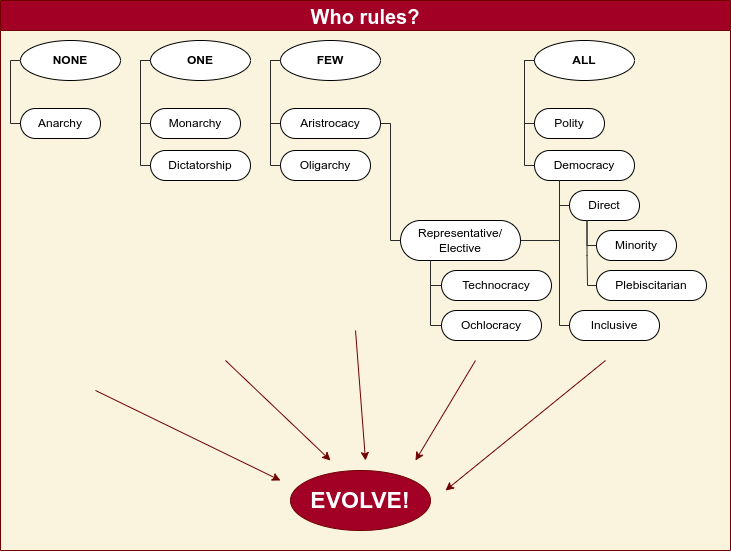

The diagram above was exported from draw.io. Its source (the exported page's mxGraphModel, read from the mxfile embedded in the PNG):
<mxGraphModel dx="154" dy="346" grid="1" gridSize="10" guides="1" tooltips="1" connect="1" arrows="1" fold="1" page="1" pageScale="1" pageWidth="850" pageHeight="1100" math="0" shadow="0">
  <root>
    <mxCell id="0" />
    <mxCell id="1" parent="0" />
    <mxCell id="5" value="Who rules?" style="swimlane;startSize=30;horizontal=1;containerType=tree;fillColor=#a20025;swimlaneFillColor=#faf4de;fontSize=20;fontColor=#ffffff;strokeColor=#6F0000;" parent="1" vertex="1">
      <mxGeometry width="730" height="550" as="geometry" />
    </mxCell>
    <mxCell id="17" value="NONE" style="ellipse;whiteSpace=wrap;html=1;align=center;treeFolding=1;treeMoving=1;newEdgeStyle={&quot;edgeStyle&quot;:&quot;entityRelationEdgeStyle&quot;,&quot;startArrow&quot;:&quot;none&quot;,&quot;endArrow&quot;:&quot;none&quot;,&quot;segment&quot;:10,&quot;curved&quot;:1};fontStyle=1" parent="5" vertex="1">
      <mxGeometry x="20" y="40" width="100" height="40" as="geometry" />
    </mxCell>
    <mxCell id="18" value="Anarchy" style="whiteSpace=wrap;html=1;rounded=1;arcSize=50;align=center;verticalAlign=middle;strokeWidth=1;autosize=1;spacing=4;treeFolding=1;treeMoving=1;newEdgeStyle={&quot;edgeStyle&quot;:&quot;entityRelationEdgeStyle&quot;,&quot;startArrow&quot;:&quot;none&quot;,&quot;endArrow&quot;:&quot;none&quot;,&quot;segment&quot;:10,&quot;curved&quot;:1};" parent="5" vertex="1">
      <mxGeometry x="20" y="108" width="80" height="30" as="geometry" />
    </mxCell>
    <mxCell id="19" value="" style="edgeStyle=orthogonalEdgeStyle;startArrow=none;endArrow=none;segment=10;entryX=0;entryY=0.5;entryDx=0;entryDy=0;rounded=0;exitX=0;exitY=0.5;exitDx=0;exitDy=0;fontColor=#2A2A2A;strokeColor=#2A2A2A;" parent="5" source="17" target="18" edge="1">
      <mxGeometry relative="1" as="geometry">
        <mxPoint x="20" y="60" as="sourcePoint" />
      </mxGeometry>
    </mxCell>
    <mxCell id="20" value="ONE" style="ellipse;whiteSpace=wrap;html=1;align=center;treeFolding=1;treeMoving=1;newEdgeStyle={&quot;edgeStyle&quot;:&quot;entityRelationEdgeStyle&quot;,&quot;startArrow&quot;:&quot;none&quot;,&quot;endArrow&quot;:&quot;none&quot;,&quot;segment&quot;:10,&quot;curved&quot;:1};fontStyle=1" parent="5" vertex="1">
      <mxGeometry x="150" y="40" width="100" height="40" as="geometry" />
    </mxCell>
    <mxCell id="21" value="Monarchy" style="whiteSpace=wrap;html=1;rounded=1;arcSize=50;align=center;verticalAlign=middle;strokeWidth=1;autosize=1;spacing=4;treeFolding=1;treeMoving=1;newEdgeStyle={&quot;edgeStyle&quot;:&quot;entityRelationEdgeStyle&quot;,&quot;startArrow&quot;:&quot;none&quot;,&quot;endArrow&quot;:&quot;none&quot;,&quot;segment&quot;:10,&quot;curved&quot;:1};" parent="5" vertex="1">
      <mxGeometry x="150" y="108" width="90" height="30" as="geometry" />
    </mxCell>
    <mxCell id="22" value="" style="edgeStyle=orthogonalEdgeStyle;startArrow=none;endArrow=none;segment=10;entryX=0;entryY=0.5;entryDx=0;entryDy=0;rounded=0;exitX=0;exitY=0.5;exitDx=0;exitDy=0;fontColor=#2A2A2A;strokeColor=#2A2A2A;" parent="5" source="20" target="21" edge="1">
      <mxGeometry relative="1" as="geometry">
        <mxPoint x="130" y="-250" as="sourcePoint" />
      </mxGeometry>
    </mxCell>
    <mxCell id="23" value="Dictatorship" style="whiteSpace=wrap;html=1;rounded=1;arcSize=50;align=center;verticalAlign=middle;strokeWidth=1;autosize=1;spacing=4;treeFolding=1;treeMoving=1;newEdgeStyle={&quot;edgeStyle&quot;:&quot;entityRelationEdgeStyle&quot;,&quot;startArrow&quot;:&quot;none&quot;,&quot;endArrow&quot;:&quot;none&quot;,&quot;segment&quot;:10,&quot;curved&quot;:1};" parent="5" vertex="1">
      <mxGeometry x="150" y="150" width="100" height="30" as="geometry" />
    </mxCell>
    <mxCell id="25" value="FEW" style="ellipse;whiteSpace=wrap;html=1;align=center;treeFolding=1;treeMoving=1;newEdgeStyle={&quot;edgeStyle&quot;:&quot;entityRelationEdgeStyle&quot;,&quot;startArrow&quot;:&quot;none&quot;,&quot;endArrow&quot;:&quot;none&quot;,&quot;segment&quot;:10,&quot;curved&quot;:1};fontStyle=1" parent="5" vertex="1">
      <mxGeometry x="280" y="40" width="100" height="40" as="geometry" />
    </mxCell>
    <mxCell id="26" value="Aristrocacy" style="whiteSpace=wrap;html=1;rounded=1;arcSize=50;align=center;verticalAlign=middle;strokeWidth=1;autosize=1;spacing=4;treeFolding=1;treeMoving=1;newEdgeStyle={&quot;edgeStyle&quot;:&quot;entityRelationEdgeStyle&quot;,&quot;startArrow&quot;:&quot;none&quot;,&quot;endArrow&quot;:&quot;none&quot;,&quot;segment&quot;:10,&quot;curved&quot;:1};" parent="5" vertex="1">
      <mxGeometry x="280" y="108" width="100" height="30" as="geometry" />
    </mxCell>
    <mxCell id="27" value="" style="edgeStyle=orthogonalEdgeStyle;startArrow=none;endArrow=none;segment=10;entryX=0;entryY=0.5;entryDx=0;entryDy=0;rounded=0;exitX=0;exitY=0.5;exitDx=0;exitDy=0;fontColor=#2A2A2A;strokeColor=#2A2A2A;" parent="5" source="25" target="26" edge="1">
      <mxGeometry relative="1" as="geometry">
        <mxPoint x="240" y="-560" as="sourcePoint" />
      </mxGeometry>
    </mxCell>
    <mxCell id="28" value="Oligarchy" style="whiteSpace=wrap;html=1;rounded=1;arcSize=50;align=center;verticalAlign=middle;strokeWidth=1;autosize=1;spacing=4;treeFolding=1;treeMoving=1;newEdgeStyle={&quot;edgeStyle&quot;:&quot;entityRelationEdgeStyle&quot;,&quot;startArrow&quot;:&quot;none&quot;,&quot;endArrow&quot;:&quot;none&quot;,&quot;segment&quot;:10,&quot;curved&quot;:1};" parent="5" vertex="1">
      <mxGeometry x="280" y="150" width="90" height="30" as="geometry" />
    </mxCell>
    <mxCell id="29" value="" style="edgeStyle=orthogonalEdgeStyle;startArrow=none;endArrow=none;segment=10;entryX=0;entryY=0.5;entryDx=0;entryDy=0;rounded=0;fontColor=#2A2A2A;strokeColor=#2A2A2A;" parent="5" target="28" edge="1">
      <mxGeometry relative="1" as="geometry">
        <mxPoint x="280" y="60" as="sourcePoint" />
        <mxPoint x="295" y="133" as="targetPoint" />
        <Array as="points">
          <mxPoint x="270" y="60" />
          <mxPoint x="270" y="165" />
        </Array>
      </mxGeometry>
    </mxCell>
    <mxCell id="30" value="ALL" style="ellipse;whiteSpace=wrap;html=1;align=center;treeFolding=1;treeMoving=1;newEdgeStyle={&quot;edgeStyle&quot;:&quot;entityRelationEdgeStyle&quot;,&quot;startArrow&quot;:&quot;none&quot;,&quot;endArrow&quot;:&quot;none&quot;,&quot;segment&quot;:10,&quot;curved&quot;:1};fontStyle=1" parent="5" vertex="1">
      <mxGeometry x="534" y="40" width="100" height="40" as="geometry" />
    </mxCell>
    <mxCell id="31" value="Polity" style="whiteSpace=wrap;html=1;rounded=1;arcSize=50;align=center;verticalAlign=middle;strokeWidth=1;autosize=1;spacing=4;treeFolding=1;treeMoving=1;newEdgeStyle={&quot;edgeStyle&quot;:&quot;entityRelationEdgeStyle&quot;,&quot;startArrow&quot;:&quot;none&quot;,&quot;endArrow&quot;:&quot;none&quot;,&quot;segment&quot;:10,&quot;curved&quot;:1};" parent="5" vertex="1">
      <mxGeometry x="534" y="108" width="70" height="30" as="geometry" />
    </mxCell>
    <mxCell id="32" value="" style="edgeStyle=orthogonalEdgeStyle;startArrow=none;endArrow=none;segment=10;entryX=0;entryY=0.5;entryDx=0;entryDy=0;rounded=0;exitX=0;exitY=0.5;exitDx=0;exitDy=0;fontColor=#2A2A2A;strokeColor=#2A2A2A;" parent="5" source="30" target="31" edge="1">
      <mxGeometry relative="1" as="geometry">
        <mxPoint x="474" y="-870" as="sourcePoint" />
      </mxGeometry>
    </mxCell>
    <mxCell id="33" value="Democracy" style="whiteSpace=wrap;html=1;rounded=1;arcSize=50;align=center;verticalAlign=middle;strokeWidth=1;autosize=1;spacing=4;treeFolding=1;treeMoving=1;newEdgeStyle={&quot;edgeStyle&quot;:&quot;entityRelationEdgeStyle&quot;,&quot;startArrow&quot;:&quot;none&quot;,&quot;endArrow&quot;:&quot;none&quot;,&quot;segment&quot;:10,&quot;curved&quot;:1};" parent="5" vertex="1">
      <mxGeometry x="534" y="150" width="100" height="30" as="geometry" />
    </mxCell>
    <mxCell id="34" value="" style="edgeStyle=orthogonalEdgeStyle;startArrow=none;endArrow=none;segment=10;entryX=0;entryY=0.5;entryDx=0;entryDy=0;rounded=0;fontColor=#2A2A2A;strokeColor=#2A2A2A;" parent="5" target="33" edge="1">
      <mxGeometry relative="1" as="geometry">
        <mxPoint x="534" y="60" as="sourcePoint" />
        <mxPoint x="529" y="-177" as="targetPoint" />
        <Array as="points">
          <mxPoint x="524" y="60" />
          <mxPoint x="524" y="165" />
        </Array>
      </mxGeometry>
    </mxCell>
    <mxCell id="35" value="Direct" style="whiteSpace=wrap;html=1;rounded=1;arcSize=50;align=center;verticalAlign=middle;strokeWidth=1;autosize=1;spacing=4;treeFolding=1;treeMoving=1;newEdgeStyle={&quot;edgeStyle&quot;:&quot;entityRelationEdgeStyle&quot;,&quot;startArrow&quot;:&quot;none&quot;,&quot;endArrow&quot;:&quot;none&quot;,&quot;segment&quot;:10,&quot;curved&quot;:1};" parent="5" vertex="1">
      <mxGeometry x="569" y="190" width="70" height="30" as="geometry" />
    </mxCell>
    <mxCell id="36" value="Representative/&lt;br&gt;Elective" style="whiteSpace=wrap;html=1;rounded=1;arcSize=50;align=center;verticalAlign=middle;strokeWidth=1;autosize=1;spacing=4;treeFolding=1;treeMoving=1;newEdgeStyle={&quot;edgeStyle&quot;:&quot;entityRelationEdgeStyle&quot;,&quot;startArrow&quot;:&quot;none&quot;,&quot;endArrow&quot;:&quot;none&quot;,&quot;segment&quot;:10,&quot;curved&quot;:1};" parent="5" vertex="1">
      <mxGeometry x="400" y="220" width="120" height="40" as="geometry" />
    </mxCell>
    <mxCell id="37" value="" style="edgeStyle=orthogonalEdgeStyle;startArrow=none;endArrow=none;segment=10;entryX=0;entryY=0.5;entryDx=0;entryDy=0;rounded=0;exitX=0.25;exitY=1;exitDx=0;exitDy=0;fontColor=#2A2A2A;strokeColor=#2A2A2A;" parent="5" source="33" target="35" edge="1">
      <mxGeometry relative="1" as="geometry">
        <mxPoint x="534" y="192.5" as="sourcePoint" />
        <mxPoint x="534" y="297.5" as="targetPoint" />
        <Array as="points">
          <mxPoint x="559" y="205" />
        </Array>
      </mxGeometry>
    </mxCell>
    <mxCell id="38" value="" style="edgeStyle=orthogonalEdgeStyle;startArrow=none;endArrow=none;segment=10;rounded=0;exitX=0.25;exitY=1;exitDx=0;exitDy=0;fontColor=#2A2A2A;strokeColor=#2A2A2A;entryX=1;entryY=0.5;entryDx=0;entryDy=0;" parent="5" source="33" target="36" edge="1">
      <mxGeometry relative="1" as="geometry">
        <mxPoint x="521" y="190.5999999999999" as="sourcePoint" />
        <mxPoint x="510" y="245" as="targetPoint" />
        <Array as="points">
          <mxPoint x="559" y="240" />
        </Array>
      </mxGeometry>
    </mxCell>
    <mxCell id="39" value="EVOLVE!" style="ellipse;whiteSpace=wrap;html=1;align=center;treeFolding=1;treeMoving=1;newEdgeStyle={&quot;edgeStyle&quot;:&quot;entityRelationEdgeStyle&quot;,&quot;startArrow&quot;:&quot;none&quot;,&quot;endArrow&quot;:&quot;none&quot;,&quot;segment&quot;:10,&quot;curved&quot;:1};fontStyle=1;fontSize=23;fillColor=#a20025;fontColor=#ffffff;strokeColor=#6F0000;" parent="5" vertex="1">
      <mxGeometry x="290" y="470" width="140" height="60" as="geometry" />
    </mxCell>
    <mxCell id="40" value="" style="endArrow=classic;html=1;rounded=0;fontSize=23;fontColor=#2A2A2A;strokeColor=#6F0000;fillColor=#a20025;" parent="5" edge="1">
      <mxGeometry width="50" height="50" relative="1" as="geometry">
        <mxPoint x="95" y="390" as="sourcePoint" />
        <mxPoint x="280" y="480" as="targetPoint" />
      </mxGeometry>
    </mxCell>
    <mxCell id="41" value="" style="endArrow=classic;html=1;rounded=0;fontSize=23;fontColor=#2A2A2A;strokeColor=#6F0000;fillColor=#a20025;" parent="5" edge="1">
      <mxGeometry width="50" height="50" relative="1" as="geometry">
        <mxPoint x="225" y="360" as="sourcePoint" />
        <mxPoint x="330" y="460" as="targetPoint" />
      </mxGeometry>
    </mxCell>
    <mxCell id="42" value="" style="endArrow=classic;html=1;rounded=0;fontSize=23;fontColor=#2A2A2A;strokeColor=#6F0000;fillColor=#a20025;" parent="5" edge="1">
      <mxGeometry width="50" height="50" relative="1" as="geometry">
        <mxPoint x="475" y="360" as="sourcePoint" />
        <mxPoint x="415" y="460" as="targetPoint" />
      </mxGeometry>
    </mxCell>
    <mxCell id="43" value="" style="endArrow=classic;html=1;rounded=0;fontSize=23;fontColor=#2A2A2A;strokeColor=#6F0000;fillColor=#a20025;" parent="5" edge="1">
      <mxGeometry width="50" height="50" relative="1" as="geometry">
        <mxPoint x="605" y="360" as="sourcePoint" />
        <mxPoint x="445" y="490" as="targetPoint" />
      </mxGeometry>
    </mxCell>
    <mxCell id="44" value="Technocracy" style="whiteSpace=wrap;html=1;rounded=1;arcSize=50;align=center;verticalAlign=middle;strokeWidth=1;autosize=1;spacing=4;treeFolding=1;treeMoving=1;newEdgeStyle={&quot;edgeStyle&quot;:&quot;entityRelationEdgeStyle&quot;,&quot;startArrow&quot;:&quot;none&quot;,&quot;endArrow&quot;:&quot;none&quot;,&quot;segment&quot;:10,&quot;curved&quot;:1};" parent="5" vertex="1">
      <mxGeometry x="441" y="270" width="110" height="30" as="geometry" />
    </mxCell>
    <mxCell id="45" value="" style="edgeStyle=orthogonalEdgeStyle;startArrow=none;endArrow=none;segment=10;entryX=0;entryY=0.5;entryDx=0;entryDy=0;rounded=0;fontColor=#2A2A2A;strokeColor=#2A2A2A;exitX=0.25;exitY=1;exitDx=0;exitDy=0;" parent="5" source="36" target="44" edge="1">
      <mxGeometry relative="1" as="geometry">
        <mxPoint x="430" y="260" as="sourcePoint" />
        <mxPoint x="290" y="175" as="targetPoint" />
        <Array as="points">
          <mxPoint x="430" y="285" />
        </Array>
      </mxGeometry>
    </mxCell>
    <mxCell id="46" value="" style="edgeStyle=orthogonalEdgeStyle;startArrow=none;endArrow=none;segment=10;rounded=0;exitX=1;exitY=0.5;exitDx=0;exitDy=0;fontColor=#2A2A2A;strokeColor=#2A2A2A;entryX=0;entryY=0.5;entryDx=0;entryDy=0;" parent="5" source="26" target="36" edge="1">
      <mxGeometry relative="1" as="geometry">
        <mxPoint x="535" y="190" as="sourcePoint" />
        <mxPoint x="520" y="255" as="targetPoint" />
        <Array as="points">
          <mxPoint x="390" y="123" />
          <mxPoint x="390" y="240" />
        </Array>
      </mxGeometry>
    </mxCell>
    <mxCell id="48" value="Ochlocracy" style="whiteSpace=wrap;html=1;rounded=1;arcSize=50;align=center;verticalAlign=middle;strokeWidth=1;autosize=1;spacing=4;treeFolding=1;treeMoving=1;newEdgeStyle={&quot;edgeStyle&quot;:&quot;entityRelationEdgeStyle&quot;,&quot;startArrow&quot;:&quot;none&quot;,&quot;endArrow&quot;:&quot;none&quot;,&quot;segment&quot;:10,&quot;curved&quot;:1};" parent="5" vertex="1">
      <mxGeometry x="441" y="310" width="100" height="30" as="geometry" />
    </mxCell>
    <mxCell id="49" value="" style="edgeStyle=orthogonalEdgeStyle;startArrow=none;endArrow=none;segment=10;entryX=0;entryY=0.5;entryDx=0;entryDy=0;rounded=0;fontColor=#2A2A2A;strokeColor=#2A2A2A;exitX=0.25;exitY=1;exitDx=0;exitDy=0;" parent="5" source="36" target="48" edge="1">
      <mxGeometry relative="1" as="geometry">
        <mxPoint x="440" y="270" as="sourcePoint" />
        <mxPoint x="451" y="295" as="targetPoint" />
        <Array as="points">
          <mxPoint x="430" y="325" />
        </Array>
      </mxGeometry>
    </mxCell>
    <mxCell id="50" value="Minority" style="whiteSpace=wrap;html=1;rounded=1;arcSize=50;align=center;verticalAlign=middle;strokeWidth=1;autosize=1;spacing=4;treeFolding=1;treeMoving=1;newEdgeStyle={&quot;edgeStyle&quot;:&quot;entityRelationEdgeStyle&quot;,&quot;startArrow&quot;:&quot;none&quot;,&quot;endArrow&quot;:&quot;none&quot;,&quot;segment&quot;:10,&quot;curved&quot;:1};" parent="5" vertex="1">
      <mxGeometry x="596" y="230" width="80" height="30" as="geometry" />
    </mxCell>
    <mxCell id="51" value="" style="edgeStyle=orthogonalEdgeStyle;startArrow=none;endArrow=none;segment=10;entryX=0;entryY=0.5;entryDx=0;entryDy=0;rounded=0;exitX=0.25;exitY=1;exitDx=0;exitDy=0;fontColor=#2A2A2A;strokeColor=#2A2A2A;" parent="5" source="35" target="50" edge="1">
      <mxGeometry relative="1" as="geometry">
        <mxPoint x="569" y="190" as="sourcePoint" />
        <mxPoint x="579" y="215" as="targetPoint" />
        <Array as="points">
          <mxPoint x="586" y="245" />
        </Array>
      </mxGeometry>
    </mxCell>
    <mxCell id="52" value="Plebiscitarian" style="whiteSpace=wrap;html=1;rounded=1;arcSize=50;align=center;verticalAlign=middle;strokeWidth=1;autosize=1;spacing=4;treeFolding=1;treeMoving=1;newEdgeStyle={&quot;edgeStyle&quot;:&quot;entityRelationEdgeStyle&quot;,&quot;startArrow&quot;:&quot;none&quot;,&quot;endArrow&quot;:&quot;none&quot;,&quot;segment&quot;:10,&quot;curved&quot;:1};" parent="5" vertex="1">
      <mxGeometry x="596" y="270" width="110" height="30" as="geometry" />
    </mxCell>
    <mxCell id="53" value="" style="edgeStyle=orthogonalEdgeStyle;startArrow=none;endArrow=none;segment=10;entryX=0;entryY=0.5;entryDx=0;entryDy=0;rounded=0;exitX=0.25;exitY=1;exitDx=0;exitDy=0;fontColor=#2A2A2A;strokeColor=#2A2A2A;" parent="5" source="35" target="52" edge="1">
      <mxGeometry relative="1" as="geometry">
        <mxPoint x="600.63" y="230.6300000000001" as="sourcePoint" />
        <mxPoint x="609" y="255" as="targetPoint" />
        <Array as="points">
          <mxPoint x="586" y="255" />
          <mxPoint x="587" y="255" />
          <mxPoint x="587" y="285" />
        </Array>
      </mxGeometry>
    </mxCell>
    <mxCell id="55" value="Inclusive" style="whiteSpace=wrap;html=1;rounded=1;arcSize=50;align=center;verticalAlign=middle;strokeWidth=1;autosize=1;spacing=4;treeFolding=1;treeMoving=1;newEdgeStyle={&quot;edgeStyle&quot;:&quot;entityRelationEdgeStyle&quot;,&quot;startArrow&quot;:&quot;none&quot;,&quot;endArrow&quot;:&quot;none&quot;,&quot;segment&quot;:10,&quot;curved&quot;:1};" vertex="1" parent="5">
      <mxGeometry x="569" y="310" width="90" height="30" as="geometry" />
    </mxCell>
    <mxCell id="54" value="" style="edgeStyle=orthogonalEdgeStyle;startArrow=none;endArrow=none;segment=10;rounded=0;fontColor=#2A2A2A;strokeColor=#2A2A2A;exitX=0.25;exitY=1;exitDx=0;exitDy=0;entryX=0;entryY=0.5;entryDx=0;entryDy=0;" edge="1" parent="5" source="33" target="55">
      <mxGeometry relative="1" as="geometry">
        <mxPoint x="560" y="180" as="sourcePoint" />
        <mxPoint x="580" y="320" as="targetPoint" />
        <Array as="points">
          <mxPoint x="559" y="325" />
        </Array>
      </mxGeometry>
    </mxCell>
    <mxCell id="24" value="" style="edgeStyle=orthogonalEdgeStyle;startArrow=none;endArrow=none;segment=10;entryX=0;entryY=0.5;entryDx=0;entryDy=0;rounded=0;fontColor=#2A2A2A;strokeColor=#2A2A2A;" parent="1" target="23" edge="1">
      <mxGeometry relative="1" as="geometry">
        <mxPoint x="150" y="60" as="sourcePoint" />
        <mxPoint x="165" y="133" as="targetPoint" />
        <Array as="points">
          <mxPoint x="140" y="60" />
          <mxPoint x="140" y="165" />
        </Array>
      </mxGeometry>
    </mxCell>
    <mxCell id="47" value="" style="endArrow=classic;html=1;rounded=0;fontSize=23;fontColor=#2A2A2A;strokeColor=#6F0000;fillColor=#a20025;" parent="1" edge="1">
      <mxGeometry width="50" height="50" relative="1" as="geometry">
        <mxPoint x="355" y="330" as="sourcePoint" />
        <mxPoint x="365" y="460" as="targetPoint" />
      </mxGeometry>
    </mxCell>
  </root>
</mxGraphModel>